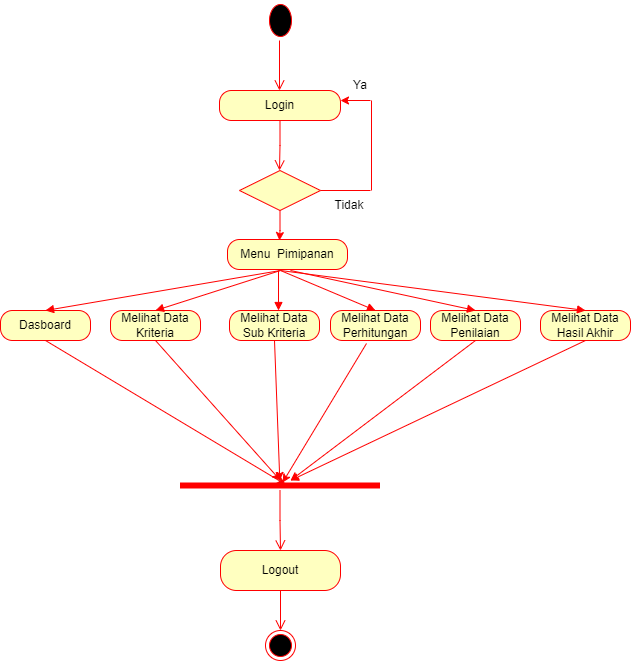

The diagram above was exported from draw.io. Its source (the exported page's mxGraphModel, read from the mxfile embedded in the PNG):
<mxGraphModel dx="1422" dy="786" grid="1" gridSize="10" guides="1" tooltips="1" connect="1" arrows="1" fold="1" page="1" pageScale="1" pageWidth="827" pageHeight="1169" math="0" shadow="0">
  <root>
    <mxCell id="0" />
    <mxCell id="1" parent="0" />
    <mxCell id="KsQSm5173N7NKxtzM9_Z-1" value="" style="ellipse;html=1;shape=startState;fillColor=#000000;strokeColor=#FF0000;" vertex="1" parent="1">
      <mxGeometry x="395" y="80" width="30" height="40" as="geometry" />
    </mxCell>
    <mxCell id="KsQSm5173N7NKxtzM9_Z-2" value="" style="edgeStyle=orthogonalEdgeStyle;html=1;verticalAlign=bottom;endArrow=open;endSize=8;strokeColor=#FF0000;rounded=0;" edge="1" parent="1">
      <mxGeometry relative="1" as="geometry">
        <mxPoint x="409" y="170" as="targetPoint" />
        <mxPoint x="409" y="120" as="sourcePoint" />
      </mxGeometry>
    </mxCell>
    <mxCell id="KsQSm5173N7NKxtzM9_Z-3" value="Login" style="rounded=1;whiteSpace=wrap;html=1;arcSize=40;fontColor=#000000;fillColor=#ffffc0;strokeColor=#ff0000;" vertex="1" parent="1">
      <mxGeometry x="349" y="170" width="121" height="30" as="geometry" />
    </mxCell>
    <mxCell id="KsQSm5173N7NKxtzM9_Z-4" value="" style="edgeStyle=orthogonalEdgeStyle;html=1;verticalAlign=bottom;endArrow=open;endSize=8;strokeColor=#FF0000;rounded=0;" edge="1" parent="1" source="KsQSm5173N7NKxtzM9_Z-3">
      <mxGeometry relative="1" as="geometry">
        <mxPoint x="409" y="250" as="targetPoint" />
      </mxGeometry>
    </mxCell>
    <mxCell id="KsQSm5173N7NKxtzM9_Z-5" style="edgeStyle=orthogonalEdgeStyle;rounded=0;orthogonalLoop=1;jettySize=auto;html=1;strokeColor=#FF0000;" edge="1" parent="1" source="KsQSm5173N7NKxtzM9_Z-6">
      <mxGeometry relative="1" as="geometry">
        <mxPoint x="409" y="320" as="targetPoint" />
      </mxGeometry>
    </mxCell>
    <mxCell id="KsQSm5173N7NKxtzM9_Z-6" value="" style="rhombus;whiteSpace=wrap;html=1;fillColor=#ffffc0;strokeColor=#ff0000;" vertex="1" parent="1">
      <mxGeometry x="369" y="250" width="81" height="40" as="geometry" />
    </mxCell>
    <mxCell id="KsQSm5173N7NKxtzM9_Z-7" value="Menu&amp;nbsp; Pimipanan" style="rounded=1;whiteSpace=wrap;html=1;arcSize=40;fontColor=#000000;fillColor=#ffffc0;strokeColor=#ff0000;" vertex="1" parent="1">
      <mxGeometry x="357" y="319" width="120" height="30" as="geometry" />
    </mxCell>
    <mxCell id="KsQSm5173N7NKxtzM9_Z-8" value="" style="html=1;verticalAlign=bottom;endArrow=block;rounded=0;strokeColor=#FF0000;" edge="1" parent="1">
      <mxGeometry width="80" relative="1" as="geometry">
        <mxPoint x="408" y="350" as="sourcePoint" />
        <mxPoint x="408" y="390" as="targetPoint" />
      </mxGeometry>
    </mxCell>
    <mxCell id="KsQSm5173N7NKxtzM9_Z-9" value="Dasboard" style="rounded=1;whiteSpace=wrap;html=1;arcSize=40;fontColor=#000000;fillColor=#ffffc0;strokeColor=#ff0000;" vertex="1" parent="1">
      <mxGeometry x="130" y="390" width="90" height="30" as="geometry" />
    </mxCell>
    <mxCell id="KsQSm5173N7NKxtzM9_Z-10" value="Melihat Data Kriteria" style="rounded=1;whiteSpace=wrap;html=1;arcSize=40;fontColor=#000000;fillColor=#ffffc0;strokeColor=#ff0000;" vertex="1" parent="1">
      <mxGeometry x="240" y="390" width="90" height="30" as="geometry" />
    </mxCell>
    <mxCell id="KsQSm5173N7NKxtzM9_Z-11" value="Melihat Data Sub Kriteria" style="rounded=1;whiteSpace=wrap;html=1;arcSize=40;fontColor=#000000;fillColor=#ffffc0;strokeColor=#ff0000;" vertex="1" parent="1">
      <mxGeometry x="359" y="390" width="90" height="30" as="geometry" />
    </mxCell>
    <mxCell id="KsQSm5173N7NKxtzM9_Z-12" value="Melihat Data Penilaian" style="rounded=1;whiteSpace=wrap;html=1;arcSize=40;fontColor=#000000;fillColor=#ffffc0;strokeColor=#ff0000;" vertex="1" parent="1">
      <mxGeometry x="560" y="390" width="90" height="30" as="geometry" />
    </mxCell>
    <mxCell id="KsQSm5173N7NKxtzM9_Z-13" value="Melihat Data Perhitungan" style="rounded=1;whiteSpace=wrap;html=1;arcSize=40;fontColor=#000000;fillColor=#ffffc0;strokeColor=#ff0000;" vertex="1" parent="1">
      <mxGeometry x="460" y="390" width="90" height="30" as="geometry" />
    </mxCell>
    <mxCell id="KsQSm5173N7NKxtzM9_Z-14" value="Melihat Data Hasil Akhir" style="rounded=1;whiteSpace=wrap;html=1;arcSize=40;fontColor=#000000;fillColor=#ffffc0;strokeColor=#ff0000;" vertex="1" parent="1">
      <mxGeometry x="670" y="390" width="90" height="30" as="geometry" />
    </mxCell>
    <mxCell id="KsQSm5173N7NKxtzM9_Z-15" value="" style="shape=line;html=1;strokeWidth=6;strokeColor=#ff0000;" vertex="1" parent="1">
      <mxGeometry x="309.5" y="560" width="200" height="10" as="geometry" />
    </mxCell>
    <mxCell id="KsQSm5173N7NKxtzM9_Z-16" value="" style="edgeStyle=orthogonalEdgeStyle;html=1;verticalAlign=bottom;endArrow=open;endSize=8;strokeColor=#ff0000;rounded=0;" edge="1" parent="1" source="KsQSm5173N7NKxtzM9_Z-15">
      <mxGeometry relative="1" as="geometry">
        <mxPoint x="410" y="630" as="targetPoint" />
      </mxGeometry>
    </mxCell>
    <mxCell id="KsQSm5173N7NKxtzM9_Z-17" value="Logout" style="rounded=1;whiteSpace=wrap;html=1;arcSize=40;fontColor=#000000;fillColor=#ffffc0;strokeColor=#ff0000;" vertex="1" parent="1">
      <mxGeometry x="350" y="630" width="120" height="40" as="geometry" />
    </mxCell>
    <mxCell id="KsQSm5173N7NKxtzM9_Z-18" value="" style="edgeStyle=orthogonalEdgeStyle;html=1;verticalAlign=bottom;endArrow=open;endSize=8;strokeColor=#ff0000;rounded=0;" edge="1" parent="1" source="KsQSm5173N7NKxtzM9_Z-17">
      <mxGeometry relative="1" as="geometry">
        <mxPoint x="410" y="710" as="targetPoint" />
      </mxGeometry>
    </mxCell>
    <mxCell id="KsQSm5173N7NKxtzM9_Z-19" value="" style="ellipse;html=1;shape=endState;fillColor=#000000;strokeColor=#ff0000;" vertex="1" parent="1">
      <mxGeometry x="395" y="710" width="30" height="30" as="geometry" />
    </mxCell>
    <mxCell id="KsQSm5173N7NKxtzM9_Z-20" value="" style="endArrow=classic;html=1;rounded=0;strokeColor=#FF0000;exitX=0.5;exitY=1;exitDx=0;exitDy=0;entryX=0.528;entryY=0.4;entryDx=0;entryDy=0;entryPerimeter=0;" edge="1" parent="1" source="KsQSm5173N7NKxtzM9_Z-9" target="KsQSm5173N7NKxtzM9_Z-15">
      <mxGeometry width="50" height="50" relative="1" as="geometry">
        <mxPoint x="570" y="600" as="sourcePoint" />
        <mxPoint x="620" y="550" as="targetPoint" />
      </mxGeometry>
    </mxCell>
    <mxCell id="KsQSm5173N7NKxtzM9_Z-21" value="" style="endArrow=classic;html=1;rounded=0;strokeColor=#FF0000;exitX=0.5;exitY=1;exitDx=0;exitDy=0;" edge="1" parent="1" source="KsQSm5173N7NKxtzM9_Z-14">
      <mxGeometry width="50" height="50" relative="1" as="geometry">
        <mxPoint x="95" y="430" as="sourcePoint" />
        <mxPoint x="420" y="560" as="targetPoint" />
      </mxGeometry>
    </mxCell>
    <mxCell id="KsQSm5173N7NKxtzM9_Z-22" value="" style="endArrow=classic;html=1;rounded=0;strokeColor=#FF0000;exitX=0.5;exitY=1;exitDx=0;exitDy=0;" edge="1" parent="1" source="KsQSm5173N7NKxtzM9_Z-11" target="KsQSm5173N7NKxtzM9_Z-15">
      <mxGeometry width="50" height="50" relative="1" as="geometry">
        <mxPoint x="570" y="590" as="sourcePoint" />
        <mxPoint x="620" y="540" as="targetPoint" />
      </mxGeometry>
    </mxCell>
    <mxCell id="KsQSm5173N7NKxtzM9_Z-23" value="" style="endArrow=classic;html=1;rounded=0;strokeColor=#FF0000;exitX=0.5;exitY=1;exitDx=0;exitDy=0;" edge="1" parent="1" source="KsQSm5173N7NKxtzM9_Z-10">
      <mxGeometry width="50" height="50" relative="1" as="geometry">
        <mxPoint x="405" y="430" as="sourcePoint" />
        <mxPoint x="410" y="560" as="targetPoint" />
      </mxGeometry>
    </mxCell>
    <mxCell id="KsQSm5173N7NKxtzM9_Z-24" value="" style="endArrow=classic;html=1;rounded=0;strokeColor=#FF0000;exitX=0.4;exitY=1.1;exitDx=0;exitDy=0;exitPerimeter=0;entryX=0.513;entryY=0.2;entryDx=0;entryDy=0;entryPerimeter=0;" edge="1" parent="1" source="KsQSm5173N7NKxtzM9_Z-13" target="KsQSm5173N7NKxtzM9_Z-15">
      <mxGeometry width="50" height="50" relative="1" as="geometry">
        <mxPoint x="415" y="440" as="sourcePoint" />
        <mxPoint x="429" y="580" as="targetPoint" />
      </mxGeometry>
    </mxCell>
    <mxCell id="KsQSm5173N7NKxtzM9_Z-25" value="" style="endArrow=classic;html=1;rounded=0;strokeColor=#FF0000;exitX=0.5;exitY=1;exitDx=0;exitDy=0;" edge="1" parent="1" source="KsQSm5173N7NKxtzM9_Z-12">
      <mxGeometry width="50" height="50" relative="1" as="geometry">
        <mxPoint x="425" y="450" as="sourcePoint" />
        <mxPoint x="420" y="560" as="targetPoint" />
      </mxGeometry>
    </mxCell>
    <mxCell id="KsQSm5173N7NKxtzM9_Z-26" value="" style="endArrow=none;html=1;rounded=0;strokeColor=#FF0000;exitX=1;exitY=0.5;exitDx=0;exitDy=0;" edge="1" parent="1" source="KsQSm5173N7NKxtzM9_Z-6">
      <mxGeometry width="50" height="50" relative="1" as="geometry">
        <mxPoint x="550" y="480" as="sourcePoint" />
        <mxPoint x="500" y="270" as="targetPoint" />
      </mxGeometry>
    </mxCell>
    <mxCell id="KsQSm5173N7NKxtzM9_Z-27" value="" style="endArrow=none;html=1;rounded=0;strokeColor=#FF0000;" edge="1" parent="1">
      <mxGeometry width="50" height="50" relative="1" as="geometry">
        <mxPoint x="501" y="270" as="sourcePoint" />
        <mxPoint x="501" y="180" as="targetPoint" />
      </mxGeometry>
    </mxCell>
    <mxCell id="KsQSm5173N7NKxtzM9_Z-28" value="" style="endArrow=classic;html=1;rounded=0;strokeColor=#FF0000;entryX=1;entryY=0.5;entryDx=0;entryDy=0;" edge="1" parent="1">
      <mxGeometry width="50" height="50" relative="1" as="geometry">
        <mxPoint x="500" y="180" as="sourcePoint" />
        <mxPoint x="470" y="180" as="targetPoint" />
      </mxGeometry>
    </mxCell>
    <mxCell id="KsQSm5173N7NKxtzM9_Z-29" value="" style="html=1;verticalAlign=bottom;endArrow=block;rounded=0;strokeColor=#FF0000;entryX=0.5;entryY=0;entryDx=0;entryDy=0;" edge="1" parent="1" target="KsQSm5173N7NKxtzM9_Z-9">
      <mxGeometry width="80" relative="1" as="geometry">
        <mxPoint x="410" y="350" as="sourcePoint" />
        <mxPoint x="420" y="400" as="targetPoint" />
      </mxGeometry>
    </mxCell>
    <mxCell id="KsQSm5173N7NKxtzM9_Z-30" value="" style="html=1;verticalAlign=bottom;endArrow=block;rounded=0;strokeColor=#FF0000;entryX=0.5;entryY=0;entryDx=0;entryDy=0;" edge="1" parent="1" target="KsQSm5173N7NKxtzM9_Z-10">
      <mxGeometry width="80" relative="1" as="geometry">
        <mxPoint x="410" y="350" as="sourcePoint" />
        <mxPoint x="185" y="400" as="targetPoint" />
      </mxGeometry>
    </mxCell>
    <mxCell id="KsQSm5173N7NKxtzM9_Z-31" value="" style="html=1;verticalAlign=bottom;endArrow=block;rounded=0;strokeColor=#FF0000;entryX=0.5;entryY=0;entryDx=0;entryDy=0;" edge="1" parent="1" target="KsQSm5173N7NKxtzM9_Z-14">
      <mxGeometry width="80" relative="1" as="geometry">
        <mxPoint x="410" y="350" as="sourcePoint" />
        <mxPoint x="195" y="410" as="targetPoint" />
      </mxGeometry>
    </mxCell>
    <mxCell id="KsQSm5173N7NKxtzM9_Z-32" value="" style="html=1;verticalAlign=bottom;endArrow=block;rounded=0;strokeColor=#FF0000;entryX=0.5;entryY=0;entryDx=0;entryDy=0;" edge="1" parent="1" target="KsQSm5173N7NKxtzM9_Z-13">
      <mxGeometry width="80" relative="1" as="geometry">
        <mxPoint x="410" y="350" as="sourcePoint" />
        <mxPoint x="205" y="420" as="targetPoint" />
      </mxGeometry>
    </mxCell>
    <mxCell id="KsQSm5173N7NKxtzM9_Z-33" value="" style="html=1;verticalAlign=bottom;endArrow=block;rounded=0;strokeColor=#FF0000;entryX=0.5;entryY=0;entryDx=0;entryDy=0;" edge="1" parent="1" target="KsQSm5173N7NKxtzM9_Z-12">
      <mxGeometry width="80" relative="1" as="geometry">
        <mxPoint x="420" y="350" as="sourcePoint" />
        <mxPoint x="215" y="430" as="targetPoint" />
      </mxGeometry>
    </mxCell>
    <mxCell id="KsQSm5173N7NKxtzM9_Z-34" value="Ya" style="text;html=1;strokeColor=none;fillColor=none;align=center;verticalAlign=middle;whiteSpace=wrap;rounded=0;" vertex="1" parent="1">
      <mxGeometry x="460" y="150" width="60" height="30" as="geometry" />
    </mxCell>
    <mxCell id="KsQSm5173N7NKxtzM9_Z-35" value="Tidak" style="text;html=1;strokeColor=none;fillColor=none;align=center;verticalAlign=middle;whiteSpace=wrap;rounded=0;" vertex="1" parent="1">
      <mxGeometry x="449" y="270" width="60" height="30" as="geometry" />
    </mxCell>
  </root>
</mxGraphModel>